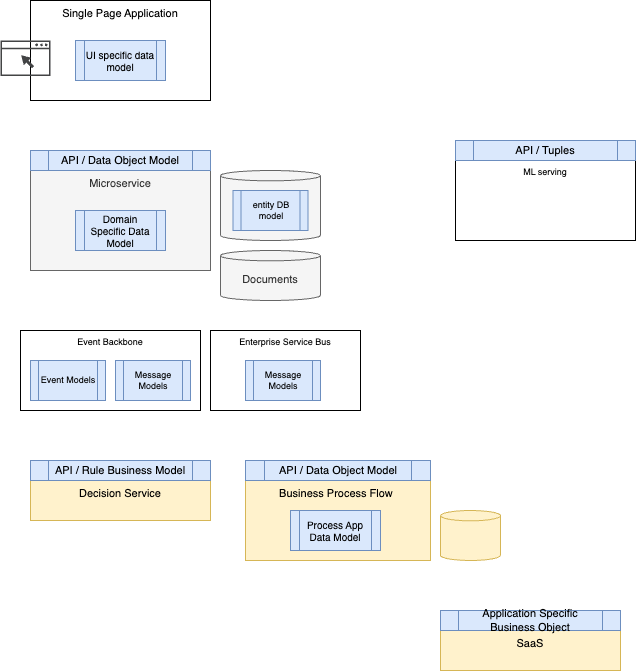

The diagram above was exported from draw.io. Its source (the exported page's mxGraphModel, read from the mxfile embedded in the PNG):
<mxGraphModel dx="867" dy="379" grid="1" gridSize="10" guides="1" tooltips="1" connect="1" arrows="1" fold="1" page="1" pageScale="1" pageWidth="850" pageHeight="1100" math="0" shadow="0">
  <root>
    <mxCell id="0" />
    <mxCell id="1" parent="0" />
    <mxCell id="2" value="Single Page Application" style="rounded=0;whiteSpace=wrap;html=1;fontSize=11;verticalAlign=top;" vertex="1" parent="1">
      <mxGeometry x="40" y="60" width="180" height="100" as="geometry" />
    </mxCell>
    <mxCell id="3" value="" style="sketch=0;pointerEvents=1;shadow=0;dashed=0;html=1;strokeColor=none;fillColor=#434445;aspect=fixed;labelPosition=center;verticalLabelPosition=bottom;verticalAlign=top;align=center;outlineConnect=0;shape=mxgraph.vvd.web_browser;" vertex="1" parent="1">
      <mxGeometry x="10" y="100" width="50" height="35.5" as="geometry" />
    </mxCell>
    <mxCell id="4" value="UI specific data model" style="shape=process;whiteSpace=wrap;html=1;backgroundOutline=1;fontSize=10;fillColor=#dae8fc;strokeColor=#6c8ebf;" vertex="1" parent="1">
      <mxGeometry x="85" y="100" width="90" height="40" as="geometry" />
    </mxCell>
    <mxCell id="5" value="Microservice" style="rounded=0;whiteSpace=wrap;html=1;fontSize=11;verticalAlign=top;fillColor=#f5f5f5;fontColor=#333333;strokeColor=#666666;" vertex="1" parent="1">
      <mxGeometry x="40" y="230" width="180" height="100" as="geometry" />
    </mxCell>
    <mxCell id="6" value="Domain Specific Data Model" style="shape=process;whiteSpace=wrap;html=1;backgroundOutline=1;fontSize=10;fillColor=#dae8fc;strokeColor=#6c8ebf;" vertex="1" parent="1">
      <mxGeometry x="85" y="270" width="90" height="40" as="geometry" />
    </mxCell>
    <mxCell id="7" value="API / Data Object Model" style="shape=process;whiteSpace=wrap;html=1;backgroundOutline=1;fontSize=11;fillColor=#dae8fc;strokeColor=#6c8ebf;" vertex="1" parent="1">
      <mxGeometry x="40" y="210" width="180" height="20" as="geometry" />
    </mxCell>
    <mxCell id="8" value="" style="shape=cylinder3;whiteSpace=wrap;html=1;boundedLbl=1;backgroundOutline=1;size=5.1692657470703125;fontSize=11;fillColor=#f5f5f5;fontColor=#333333;strokeColor=#666666;" vertex="1" parent="1">
      <mxGeometry x="230" y="230" width="100" height="70" as="geometry" />
    </mxCell>
    <mxCell id="9" value="entity DB model" style="shape=process;whiteSpace=wrap;html=1;backgroundOutline=1;fontSize=9;fillColor=#dae8fc;strokeColor=#6c8ebf;" vertex="1" parent="1">
      <mxGeometry x="242.5" y="250" width="75" height="40" as="geometry" />
    </mxCell>
    <mxCell id="10" value="Decision Service" style="rounded=0;whiteSpace=wrap;html=1;fontSize=11;verticalAlign=top;fillColor=#fff2cc;strokeColor=#d6b656;" vertex="1" parent="1">
      <mxGeometry x="40" y="540" width="180" height="40" as="geometry" />
    </mxCell>
    <mxCell id="11" value="API / Rule Business Model" style="shape=process;whiteSpace=wrap;html=1;backgroundOutline=1;fontSize=11;fillColor=#dae8fc;strokeColor=#6c8ebf;" vertex="1" parent="1">
      <mxGeometry x="40" y="520" width="180" height="20" as="geometry" />
    </mxCell>
    <mxCell id="12" value="Business Process Flow&amp;nbsp;" style="rounded=0;whiteSpace=wrap;html=1;fontSize=11;verticalAlign=top;fillColor=#fff2cc;strokeColor=#d6b656;" vertex="1" parent="1">
      <mxGeometry x="255" y="540" width="185" height="80" as="geometry" />
    </mxCell>
    <mxCell id="13" value="API / Data Object Model" style="shape=process;whiteSpace=wrap;html=1;backgroundOutline=1;fontSize=11;fillColor=#dae8fc;strokeColor=#6c8ebf;" vertex="1" parent="1">
      <mxGeometry x="255" y="520" width="185" height="20" as="geometry" />
    </mxCell>
    <mxCell id="14" value="Process App Data Model" style="shape=process;whiteSpace=wrap;html=1;backgroundOutline=1;fontSize=10;fillColor=#dae8fc;strokeColor=#6c8ebf;" vertex="1" parent="1">
      <mxGeometry x="300" y="570" width="90" height="40" as="geometry" />
    </mxCell>
    <mxCell id="15" value="" style="shape=cylinder3;whiteSpace=wrap;html=1;boundedLbl=1;backgroundOutline=1;size=5.1692657470703125;fontSize=11;fillColor=#fff2cc;strokeColor=#d6b656;" vertex="1" parent="1">
      <mxGeometry x="450" y="570" width="60" height="50" as="geometry" />
    </mxCell>
    <mxCell id="16" value="SaaS" style="rounded=0;whiteSpace=wrap;html=1;fontSize=11;verticalAlign=top;fillColor=#fff2cc;strokeColor=#d6b656;" vertex="1" parent="1">
      <mxGeometry x="450" y="690" width="180" height="40" as="geometry" />
    </mxCell>
    <mxCell id="17" value="Application Specific Business Object" style="shape=process;whiteSpace=wrap;html=1;backgroundOutline=1;fontSize=11;fillColor=#dae8fc;strokeColor=#6c8ebf;" vertex="1" parent="1">
      <mxGeometry x="450" y="670" width="180" height="20" as="geometry" />
    </mxCell>
    <mxCell id="18" value="Event Backbone" style="whiteSpace=wrap;html=1;fontSize=9;verticalAlign=top;" vertex="1" parent="1">
      <mxGeometry x="30" y="390" width="180" height="80" as="geometry" />
    </mxCell>
    <mxCell id="19" value="Event Models" style="shape=process;whiteSpace=wrap;html=1;backgroundOutline=1;fontSize=9;fillColor=#dae8fc;strokeColor=#6c8ebf;" vertex="1" parent="1">
      <mxGeometry x="40" y="420" width="75" height="40" as="geometry" />
    </mxCell>
    <mxCell id="20" value="Enterprise Service Bus" style="whiteSpace=wrap;html=1;fontSize=9;verticalAlign=top;" vertex="1" parent="1">
      <mxGeometry x="220" y="390" width="150" height="80" as="geometry" />
    </mxCell>
    <mxCell id="21" value="Message Models" style="shape=process;whiteSpace=wrap;html=1;backgroundOutline=1;fontSize=9;fillColor=#dae8fc;strokeColor=#6c8ebf;" vertex="1" parent="1">
      <mxGeometry x="255" y="420" width="75" height="40" as="geometry" />
    </mxCell>
    <mxCell id="22" value="Message Models" style="shape=process;whiteSpace=wrap;html=1;backgroundOutline=1;fontSize=9;fillColor=#dae8fc;strokeColor=#6c8ebf;" vertex="1" parent="1">
      <mxGeometry x="125" y="420" width="75" height="40" as="geometry" />
    </mxCell>
    <mxCell id="23" value="ML serving" style="whiteSpace=wrap;html=1;fontSize=9;verticalAlign=top;" vertex="1" parent="1">
      <mxGeometry x="465" y="220" width="180" height="80" as="geometry" />
    </mxCell>
    <mxCell id="24" value="API / Tuples" style="shape=process;whiteSpace=wrap;html=1;backgroundOutline=1;fontSize=11;fillColor=#dae8fc;strokeColor=#6c8ebf;" vertex="1" parent="1">
      <mxGeometry x="465" y="200" width="180" height="20" as="geometry" />
    </mxCell>
    <mxCell id="25" value="Documents" style="shape=cylinder3;whiteSpace=wrap;html=1;boundedLbl=1;backgroundOutline=1;size=5.1692657470703125;fontSize=11;fillColor=#f5f5f5;fontColor=#333333;strokeColor=#666666;" vertex="1" parent="1">
      <mxGeometry x="230" y="310" width="100" height="50" as="geometry" />
    </mxCell>
  </root>
</mxGraphModel>